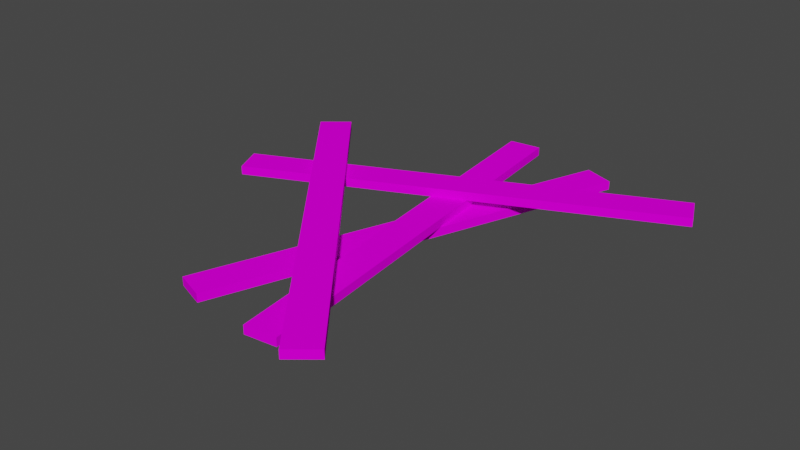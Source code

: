 # Source: xprkna_2_c1.blend  (saved by Blender 2.82.7; exported with 4.5.12 LTS)
import bpy
from mathutils import Matrix  # noqa: F401  (used for matrix-valued properties, if any)

bpy.ops.wm.read_factory_settings(use_empty=True)
scene = bpy.context.scene
scene.name = 'Scene'

# ---- collections
col_collection = bpy.data.collections.new('Collection'); scene.collection.children.link(col_collection)

# ---- images (referenced by path relative to the original .blend; pixels are not part of the script)
import os
ASSET_DIR = os.environ.get("B2B_ASSET_DIR", "")  # directory of the original .blend (textures are referenced by path, not embedded)
HERE = os.path.dirname(os.path.abspath(__file__))  # packed textures are extracted next to this script under _unpacked/

def load_image(name, relpath, width, height, colorspace="sRGB"):
    """Load a texture the original file referenced (path relative to the .blend, or extracted next to this script)."""
    p = next((c for c in (os.path.join(HERE, relpath), os.path.join(ASSET_DIR, relpath)) if relpath and os.path.exists(c)), "")
    if p:
        img = bpy.data.images.load(p, check_existing=True)
        img.name = name
    else:  # same state as the original file: an image datablock whose file is absent (Cycles renders it pink)
        img = bpy.data.images.new(name, width, height)
        img.source = "FILE"
        img.filepath = "//" + (relpath or name)
    img.colorspace_settings.name = colorspace
    return img
img_prkna02_bmp = load_image('prkna02.bmp', 'prkna02.bmp', 1024, 1024, 'sRGB')

# ---- materials (node trees are filled in below, after node groups)
mat_prkna02_bmp = bpy.data.materials.new('prkna02.bmp')
mat_prkna02_bmp.use_transparent_shadow = False

# ---- material node trees
mat_prkna02_bmp.use_nodes = True; mat_prkna02_bmp.node_tree.nodes.clear()
_N = mat_prkna02_bmp.node_tree.nodes; _L = mat_prkna02_bmp.node_tree.links
n0 = _N.new('ShaderNodeOutputMaterial'); n0.name = 'Material Output'; n0.location = (300, 300)
n1 = _N.new('ShaderNodeBsdfPrincipled'); n1.name = 'Principled BSDF'; n1.location = (10, 300)
n1.distribution = 'GGX'
n1.subsurface_method = 'BURLEY'
n1.inputs[2].default_value = 0.0
n1.inputs[3].default_value = 1.45
n1.inputs[13].default_value = 0.0
n1.inputs[27].default_value = (0.0, 0.0, 0.0, 1.0)
n1.inputs[28].default_value = 1.0
n2 = _N.new('ShaderNodeTexImage'); n2.name = 'Image Texture'; n2.location = (0, 0)
n2.image = img_prkna02_bmp
_L.new(n1.outputs[0], n0.inputs[0])
_L.new(n2.outputs[0], n1.inputs[0])
n0.is_active_output = True

# ---- world
world_world = bpy.data.worlds.new('World'); scene.world = world_world
world_world.use_nodes = True; world_world.node_tree.nodes.clear()
_N = world_world.node_tree.nodes; _L = world_world.node_tree.links
n0 = _N.new('ShaderNodeOutputWorld'); n0.name = 'World Output'; n0.location = (300, 300)
n1 = _N.new('ShaderNodeBackground'); n1.name = 'Background'; n1.location = (10, 300)
n1.inputs[0].default_value = (0.05088, 0.05088, 0.05088, 1.0)
_L.new(n1.outputs[0], n0.inputs[0])
n0.is_active_output = True
world_world.color = (0.05088, 0.05088, 0.05088)
world_world.use_sun_shadow = False
world_world.sun_shadow_jitter_overblur = 0.0

# ---- meshes
me_box01 = bpy.data.meshes.new('Box01')
me_box01.from_pydata([(-0.075, 1.0, 0.0), (0.075, 1.0, 0.0), (-0.075, 1.0, 0.04), (0.075, 1.0, 0.04), (0.075, 1.0, 0.0), (0.075, 1.0, 0.04), (0.075, 1.0, 0.04), (0.075, 1.0, 0.0), (-0.075, 1.0, 0.0), (-0.075, 1.0, 0.04), (-0.075, 1.0, 0.04), (0.075, 1.0, 0.04), (0.075, 1.0, 0.0), (-0.075, 1.0, 0.0), (-0.075, 1.0, 0.04), (-0.075, 1.0, 0.0), (0.075, 1.0, 0.0), (0.075, 1.0, 0.04), (0.003654, 0.04872, 0.04), (0.003654, 0.04872, 0.0), (-0.075, -0.3537, 0.0), (0.075, 0.2709, 0.0), (-0.075, -0.3537, 0.0), (0.075, 0.2709, 0.04), (-0.075, -0.3537, 0.02707), (0.075, 0.2709, 0.02542), (0.003654, 0.04872, 0.04), (0.003654, 0.04872, 0.0), (-0.075, -0.3537, 0.04), (0.075, 0.2709, 0.04), (0.075, 0.2709, 0.0), (-0.075, -0.3537, 0.04), (-0.075, -0.3537, 0.02707), (0.075, 0.2709, 0.02542), (-0.075, -0.3537, -2.175e-08), (-0.075, -0.3537, 0.04), (-0.075, -0.3537, -2.175e-08), (0.075, 0.2709, 1.078e-08), (0.075, 0.2709, 0.02707), (0.075, 0.2709, 0.04), (0.075, 0.2709, 0.02707), (0.003654, 0.04872, 0.04), (0.003654, 0.04872, 0.01458), (0.003654, 0.04872, 0.01458), (0.003654, 0.04872, -2.378e-09)], [], [(16, 30, 27), (17, 2, 31, 26), (6, 29, 25), (7, 8, 9), (10, 11, 12), (13, 20, 32), (24, 28, 14, 15), (18, 23, 3), (33, 21, 4, 5), (19, 22, 0, 1), (34, 44, 43), (38, 39, 41, 42), (43, 44, 37, 40), (42, 41, 35, 36)])
me_box01.polygons.foreach_set('use_smooth', [True] * 14)
_uv = me_box01.uv_layers.new(name='UVMap')
_uv.uv.foreach_set('vector', [0.09956, -0.9995, 0.09956, -0.6353, 0.05244, -0.5243, 0.0004995, -0.9995, 0.09956, -0.9995, 0.09956, -0.3233, 0.04762, -0.5243, 0.8944, -0.9995, 0.8944, -0.6353, 0.8871, -0.6353, 0.6335, -0.5133, 0.5335, -0.5133, 0.5335, -0.4867, 0.5335, -0.4867, 0.6335, -0.4867, 0.6335, -0.5133, 0.1256, -0.9995, 0.1256, -0.3233, 0.112, -0.3233, 0.112, -0.3233, 0.1056, -0.3233, 0.1056, -0.9995, 0.1256, -0.9995, 0.04762, -0.5243, 0.0004995, -0.6353, 0.0004995, -0.9995, 0.8871, -0.6353, 0.8744, -0.6353, 0.8744, -0.9995, 0.8944, -0.9995, 0.05244, -0.5243, 0.0004995, -0.3233, 0.0004995, -0.9995, 0.09956, -0.9995, 0.1256, -0.9995, 0.1256, -0.6365, 0.1183, -0.6353, 0.112, -0.3233, 0.1056, -0.3233, 0.1056, -0.6333, 0.1183, -0.6353, 0.1183, -0.6353, 0.1256, -0.6365, 0.1256, -0.3233, 0.112, -0.3233, 0.1183, -0.6353, 0.1056, -0.6333, 0.1056, -0.9995, 0.1256, -0.9995])
me_box01.materials.append(mat_prkna02_bmp)
me_box01.use_remesh_fix_poles = True
me_box01.use_remesh_preserve_attributes = False
me_box01.use_mirror_vertex_groups = False
me_box01.update()
me_box02 = bpy.data.meshes.new('Box02')
me_box02.from_pydata([(-0.075, 1.0, 0.0), (0.075, 1.0, 0.0), (-0.075, 1.0, 0.04), (0.075, 1.0, 0.04), (0.075, 1.0, 0.0), (0.075, 1.0, 0.04), (0.075, 1.0, 0.04), (0.075, 1.0, 0.0), (-0.075, 1.0, 0.0), (-0.075, 1.0, 0.04), (-0.075, 1.0, 0.04), (0.075, 1.0, 0.04), (0.075, 1.0, 0.0), (-0.075, 1.0, 0.0), (-0.075, 1.0, 0.04), (-0.075, 1.0, 0.0), (0.075, 1.0, 0.0), (0.075, 1.0, 0.04), (0.01076, 0.1435, 0.04), (0.01076, 0.1435, 0.0), (-0.075, 0.1103, 0.04), (0.075, 0.04787, 0.04), (0.075, 0.04787, 0.0), (-0.075, 0.1103, 0.04), (-0.075, 0.1103, 0.01779), (0.075, 0.04787, 0.02096), (0.01076, 0.1435, 0.04), (0.01076, 0.1435, 0.0), (-0.075, 0.1103, 0.0), (0.075, 0.04787, 0.0), (-0.075, 0.1103, 0.0), (0.075, 0.04787, 0.04), (-0.075, 0.1103, 0.01779), (0.075, 0.04787, 0.02096), (-0.075, 0.1103, 0.0), (0.075, 0.04787, 0.0), (0.075, 0.04787, 0.04), (0.075, 0.04787, 0.04), (-0.075, 0.1103, 0.04), (-0.075, 0.1103, 0.0), (0.01076, 0.1435, 0.0), (0.01076, 0.1435, 0.04), (0.01076, 0.1435, 0.01914), (0.01076, 0.1435, 0.01914)], [], [(16, 22, 19), (17, 2, 23, 18), (6, 21, 33), (7, 8, 9), (10, 11, 12), (13, 28, 24), (26, 31, 3), (25, 29, 4, 5), (27, 30, 0, 1), (32, 20, 14, 15), (34, 40, 42), (37, 41, 43), (42, 40, 35, 36), (43, 41, 38, 39)])
me_box02.polygons.foreach_set('use_smooth', [True] * 14)
_uv = me_box02.uv_layers.new(name='UVMap')
_uv.uv.foreach_set('vector', [0.2042, -0.9995, 0.2042, -0.5239, 0.1617, -0.5717, 0.1051, -0.9995, 0.2042, -0.9995, 0.2042, -0.5551, 0.1475, -0.5717, 0.8944, -0.9995, 0.8944, -0.5239, 0.8849, -0.5239, 0.6335, -0.5133, 0.5335, -0.5133, 0.5335, -0.4867, 0.5335, -0.4867, 0.6335, -0.4867, 0.6335, -0.5133, 0.1256, -0.9995, 0.1256, -0.5551, 0.1167, -0.5551, 0.1475, -0.5717, 0.1051, -0.5239, 0.1051, -0.9995, 0.8849, -0.5239, 0.8744, -0.5239, 0.8744, -0.9995, 0.8944, -0.9995, 0.1617, -0.5717, 0.1051, -0.5551, 0.1051, -0.9995, 0.2042, -0.9995, 0.1167, -0.5551, 0.1056, -0.5551, 0.1056, -0.9995, 0.1256, -0.9995, 0.6335, -0.5133, 0.5857, -0.5133, 0.5857, -0.5006, 0.5335, -0.4867, 0.5857, -0.4867, 0.5857, -0.5006, 0.5857, -0.5006, 0.5857, -0.5133, 0.5335, -0.5133, 0.5335, -0.4867, 0.5857, -0.5006, 0.5857, -0.4867, 0.6335, -0.4867, 0.6335, -0.5133])
me_box02.materials.append(mat_prkna02_bmp)
me_box02.use_remesh_fix_poles = True
me_box02.use_remesh_preserve_attributes = False
me_box02.use_mirror_vertex_groups = False
me_box02.update()
me_box03 = bpy.data.meshes.new('Box03')
me_box03.from_pydata([(-0.075, -1.0, 0.0), (0.075, -1.0, 0.0), (-0.075, 1.0, 0.0), (0.075, 1.0, 0.0), (-0.075, -1.0, 0.04), (0.075, -1.0, 0.04), (-0.075, 1.0, 0.04), (0.075, 1.0, 0.04), (-0.075, -1.0, 0.0), (0.075, -1.0, 0.0), (0.075, -1.0, 0.04), (0.075, -1.0, 0.04), (-0.075, -1.0, 0.04), (-0.075, -1.0, 0.0), (0.075, -1.0, 0.0), (0.075, 1.0, 0.0), (0.075, 1.0, 0.04), (0.075, 1.0, 0.04), (0.075, -1.0, 0.04), (0.075, -1.0, 0.0), (0.075, 1.0, 0.0), (-0.075, 1.0, 0.0), (-0.075, 1.0, 0.04), (-0.075, 1.0, 0.04), (0.075, 1.0, 0.04), (0.075, 1.0, 0.0), (-0.075, 1.0, 0.0), (-0.075, -1.0, 0.0), (-0.075, -1.0, 0.04), (-0.075, -1.0, 0.04), (-0.075, 1.0, 0.04), (-0.075, 1.0, 0.0), (-0.075, -1.0, 0.0), (0.075, 1.0, 0.0), (-0.075, -1.0, 0.04), (0.075, 1.0, 0.04)], [], [(0, 2, 3), (33, 1, 32), (4, 5, 7), (35, 6, 34), (8, 9, 10), (11, 12, 13), (14, 15, 16), (17, 18, 19), (20, 21, 22), (23, 24, 25), (26, 27, 28), (29, 30, 31)])
me_box03.polygons.foreach_set('use_smooth', [True] * 12)
_uv = me_box03.uv_layers.new(name='UVMap')
_uv.uv.foreach_set('vector', [0.2985, -0.0004995, 0.2985, -0.9995, 0.3818, -0.9995, 0.3818, -0.9995, 0.3818, -0.0004995, 0.2985, -0.0004995, 0.3818, -0.0004995, 0.2985, -0.0004995, 0.2985, -0.9995, 0.2985, -0.9995, 0.3818, -0.9995, 0.3818, -0.0004995, 0.5335, -0.5133, 0.6335, -0.5133, 0.6335, -0.4867, 0.6335, -0.4867, 0.5335, -0.4867, 0.5335, -0.5133, 0.8744, -0.0004995, 0.8744, -0.9995, 0.8944, -0.9995, 0.8944, -0.9995, 0.8944, -0.0004995, 0.8744, -0.0004995, 0.6335, -0.5133, 0.5335, -0.5133, 0.5335, -0.4867, 0.5335, -0.4867, 0.6335, -0.4867, 0.6335, -0.5133, 0.1256, -0.9995, 0.1256, -0.0004995, 0.1056, -0.0004995, 0.1056, -0.0004995, 0.1056, -0.9995, 0.1256, -0.9995])
me_box03.materials.append(mat_prkna02_bmp)
me_box03.use_remesh_fix_poles = True
me_box03.use_remesh_preserve_attributes = False
me_box03.use_mirror_vertex_groups = False
me_box03.update()
me_box04 = bpy.data.meshes.new('Box04')
me_box04.from_pydata([(-0.075, -1.0, 0.0), (0.075, -1.0, 0.0), (-0.075, 1.0, 0.0), (0.075, 1.0, 0.0), (-0.075, -1.0, 0.04), (0.075, -1.0, 0.04), (-0.075, 1.0, 0.04), (0.075, 1.0, 0.04), (-0.075, -1.0, 0.0), (0.075, -1.0, 0.0), (0.075, -1.0, 0.04), (0.075, -1.0, 0.04), (-0.075, -1.0, 0.04), (-0.075, -1.0, 0.0), (0.075, -1.0, 0.0), (0.075, 1.0, 0.0), (0.075, 1.0, 0.04), (0.075, 1.0, 0.04), (0.075, -1.0, 0.04), (0.075, -1.0, 0.0), (0.075, 1.0, 0.0), (-0.075, 1.0, 0.0), (-0.075, 1.0, 0.04), (-0.075, 1.0, 0.04), (0.075, 1.0, 0.04), (0.075, 1.0, 0.0), (-0.075, 1.0, 0.0), (-0.075, -1.0, 0.0), (-0.075, -1.0, 0.04), (-0.075, -1.0, 0.04), (-0.075, 1.0, 0.04), (-0.075, 1.0, 0.0), (-0.075, -1.0, 0.0), (0.075, 1.0, 0.0), (-0.075, -1.0, 0.04), (0.075, 1.0, 0.04)], [], [(0, 2, 3), (33, 1, 32), (4, 5, 7), (35, 6, 34), (8, 9, 10), (11, 12, 13), (14, 15, 16), (17, 18, 19), (20, 21, 22), (23, 24, 25), (26, 27, 28), (29, 30, 31)])
me_box04.polygons.foreach_set('use_smooth', [True] * 12)
_uv = me_box04.uv_layers.new(name='UVMap')
_uv.uv.foreach_set('vector', [0.4959, -0.0004995, 0.4959, -0.9995, 0.5791, -0.9995, 0.5791, -0.9995, 0.5791, -0.0004995, 0.4959, -0.0004995, 0.5791, -0.0004995, 0.4959, -0.0004995, 0.4959, -0.9995, 0.4959, -0.9995, 0.5791, -0.9995, 0.5791, -0.0004995, 0.5335, -0.5133, 0.6335, -0.5133, 0.6335, -0.4867, 0.6335, -0.4867, 0.5335, -0.4867, 0.5335, -0.5133, 0.8744, -0.0004995, 0.8744, -0.9995, 0.8944, -0.9995, 0.8944, -0.9995, 0.8944, -0.0004995, 0.8744, -0.0004995, 0.6335, -0.5133, 0.5335, -0.5133, 0.5335, -0.4867, 0.5335, -0.4867, 0.6335, -0.4867, 0.6335, -0.5133, 0.1256, -0.9995, 0.1256, -0.0004995, 0.1056, -0.0004995, 0.1056, -0.0004995, 0.1056, -0.9995, 0.1256, -0.9995])
me_box04.materials.append(mat_prkna02_bmp)
me_box04.use_remesh_fix_poles = True
me_box04.use_remesh_preserve_attributes = False
me_box04.use_mirror_vertex_groups = False
me_box04.update()
me_box01_001 = bpy.data.meshes.new('Box01.001')
me_box01_001.from_pydata([(-0.075, -1.0, 0.0), (0.075, -1.0, 0.0), (-0.075, -1.0, 0.04), (0.075, -1.0, 0.04), (-0.075, -1.0, 0.0), (0.075, -1.0, 0.0), (0.075, -1.0, 0.04), (0.075, -1.0, 0.04), (-0.075, -1.0, 0.04), (-0.075, -1.0, 0.0), (0.075, -1.0, 0.0), (0.075, -1.0, 0.04), (0.075, -1.0, 0.0), (-0.075, -1.0, 0.0), (-0.075, -1.0, 0.04), (-0.075, -1.0, 0.04), (-0.075, -1.0, 0.0), (-0.075, -1.0, 0.04), (0.003654, 0.04872, 0.04), (0.003654, 0.04872, 0.0), (-0.075, -0.3537, 0.0), (0.075, 0.2709, 0.0), (-0.075, -0.3537, 0.0), (0.075, 0.2709, 0.04), (-0.075, -0.3537, 0.02707), (0.075, 0.2709, 0.02542), (0.003654, 0.04872, 0.04), (0.003654, 0.04872, 0.0), (-0.075, -0.3537, 0.04), (0.075, 0.2709, 0.04), (0.075, 0.2709, 0.0), (-0.075, -0.3537, 0.04), (-0.075, -0.3537, 0.02707), (0.075, 0.2709, 0.02542), (-0.075, -0.3537, -8.732e-08), (-0.075, -0.3537, 0.04), (-0.075, -0.3537, -8.732e-08), (0.075, 0.2709, -5.472e-08), (0.075, 0.2709, 0.02707), (0.075, 0.2709, 0.04), (0.075, 0.2709, 0.02707), (0.003654, 0.04872, 0.04), (0.003654, 0.04872, 0.01458), (0.003654, 0.04872, 0.01458), (0.003654, 0.04872, -6.787e-08)], [], [(0, 22, 19), (2, 3, 23, 18), (4, 5, 6), (7, 8, 9), (10, 21, 33), (15, 28, 24), (27, 30, 1, 16), (26, 31, 17), (32, 20, 13, 14), (25, 29, 11, 12), (34, 43, 44), (38, 42, 41, 39), (43, 40, 37, 44), (42, 36, 35, 41)])
me_box01_001.polygons.foreach_set('use_smooth', [True] * 14)
_uv = me_box01_001.uv_layers.new(name='UVMap')
_uv.uv.foreach_set('vector', [0.0004995, -0.0004995, 0.0004995, -0.3233, 0.05244, -0.5243, 0.09956, -0.0004995, 0.0004995, -0.0004995, 0.0004995, -0.6353, 0.04762, -0.5243, 0.5335, -0.5133, 0.6335, -0.5133, 0.6335, -0.4867, 0.6335, -0.4867, 0.5335, -0.4867, 0.5335, -0.5133, 0.8744, -0.0004995, 0.8744, -0.6353, 0.8871, -0.6353, 0.1056, -0.0004995, 0.1056, -0.3233, 0.112, -0.3233, 0.05244, -0.5243, 0.09956, -0.6353, 0.09956, -0.0004995, 0.0004995, -0.0004995, 0.04762, -0.5243, 0.09956, -0.3233, 0.09956, -0.0004995, 0.112, -0.3233, 0.1256, -0.3233, 0.1256, -0.0004995, 0.1056, -0.0004995, 0.8871, -0.6353, 0.8944, -0.6353, 0.8944, -0.0004995, 0.8744, -0.0004995, 0.1256, -0.9995, 0.1183, -0.6353, 0.1256, -0.6365, 0.112, -0.3233, 0.1183, -0.6353, 0.1056, -0.6333, 0.1056, -0.3233, 0.1183, -0.6353, 0.112, -0.3233, 0.1256, -0.3233, 0.1256, -0.6365, 0.1183, -0.6353, 0.1256, -0.9995, 0.1056, -0.9995, 0.1056, -0.6333])
me_box01_001.materials.append(mat_prkna02_bmp)
me_box01_001.use_remesh_fix_poles = True
me_box01_001.use_remesh_preserve_attributes = False
me_box01_001.use_mirror_vertex_groups = False
me_box01_001.update()
me_box02_001 = bpy.data.meshes.new('Box02.001')
me_box02_001.from_pydata([(-0.075, -1.0, 0.0), (0.075, -1.0, 0.0), (-0.075, -1.0, 0.04), (0.075, -1.0, 0.04), (-0.075, -1.0, 0.0), (0.075, -1.0, 0.0), (0.075, -1.0, 0.04), (0.075, -1.0, 0.04), (-0.075, -1.0, 0.04), (-0.075, -1.0, 0.0), (0.075, -1.0, 0.0), (0.075, -1.0, 0.04), (0.075, -1.0, 0.0), (-0.075, -1.0, 0.0), (-0.075, -1.0, 0.04), (-0.075, -1.0, 0.04), (-0.075, -1.0, 0.0), (-0.075, -1.0, 0.04), (0.01076, 0.1435, 0.04), (0.01076, 0.1435, 0.0), (-0.075, 0.1103, 0.04), (0.075, 0.04787, 0.04), (0.075, 0.04787, 0.0), (-0.075, 0.1103, 0.04), (-0.075, 0.1103, 0.01779), (0.075, 0.04787, 0.02096), (0.01076, 0.1435, 0.04), (0.01076, 0.1435, 0.0), (-0.075, 0.1103, 0.0), (0.075, 0.04787, 0.0), (-0.075, 0.1103, 0.0), (0.075, 0.04787, 0.04), (-0.075, 0.1103, 0.01779), (0.075, 0.04787, 0.02096), (-0.075, 0.1103, 0.0), (0.075, 0.04787, 0.0), (0.075, 0.04787, 0.04), (0.075, 0.04787, 0.04), (-0.075, 0.1103, 0.04), (-0.075, 0.1103, 0.0), (0.01076, 0.1435, 0.0), (0.01076, 0.1435, 0.04), (0.01076, 0.1435, 0.01914), (0.01076, 0.1435, 0.01914)], [], [(0, 30, 27), (2, 3, 31, 26), (4, 5, 6), (7, 8, 9), (10, 29, 25), (15, 20, 32), (18, 23, 17), (24, 28, 13, 14), (33, 21, 11, 12), (19, 22, 1, 16), (34, 42, 40), (37, 43, 41), (42, 36, 35, 40), (43, 39, 38, 41)])
me_box02_001.polygons.foreach_set('use_smooth', [True] * 14)
_uv = me_box02_001.uv_layers.new(name='UVMap')
_uv.uv.foreach_set('vector', [0.1051, -0.0004995, 0.1051, -0.5551, 0.1617, -0.5717, 0.2042, -0.0004995, 0.1051, -0.0004995, 0.1051, -0.5239, 0.1475, -0.5717, 0.5335, -0.5133, 0.6335, -0.5133, 0.6335, -0.4867, 0.6335, -0.4867, 0.5335, -0.4867, 0.5335, -0.5133, 0.8744, -0.0004995, 0.8744, -0.5239, 0.8849, -0.5239, 0.1056, -0.0004995, 0.1056, -0.5551, 0.1167, -0.5551, 0.1475, -0.5717, 0.2042, -0.5551, 0.2042, -0.0004995, 0.1167, -0.5551, 0.1256, -0.5551, 0.1256, -0.0004995, 0.1056, -0.0004995, 0.8849, -0.5239, 0.8944, -0.5239, 0.8944, -0.0004995, 0.8744, -0.0004995, 0.1617, -0.5717, 0.2042, -0.5239, 0.2042, -0.0004995, 0.1051, -0.0004995, 0.6335, -0.5133, 0.5857, -0.5006, 0.5857, -0.5133, 0.5335, -0.4867, 0.5857, -0.5006, 0.5857, -0.4867, 0.5857, -0.5006, 0.5335, -0.4867, 0.5335, -0.5133, 0.5857, -0.5133, 0.5857, -0.5006, 0.6335, -0.5133, 0.6335, -0.4867, 0.5857, -0.4867])
me_box02_001.materials.append(mat_prkna02_bmp)
me_box02_001.use_remesh_fix_poles = True
me_box02_001.use_remesh_preserve_attributes = False
me_box02_001.use_mirror_vertex_groups = False
me_box02_001.update()

# ---- objects
ob_box01 = bpy.data.objects.new('Box01', me_box01)
ob_box02 = bpy.data.objects.new('Box02', me_box02)
ob_box03 = bpy.data.objects.new('Box03', me_box03)
ob_box04 = bpy.data.objects.new('Box04', me_box04)
ob_box05 = bpy.data.objects.new('Box05', me_box01_001)
ob_box06 = bpy.data.objects.new('Box06', me_box02_001)

# ---- transforms, parenting, visibility, modifiers, constraints
ob_box01.location = (-0.4315, 0.5885, 0.5814)
ob_box01.rotation_euler = (-1.606e-08, 4.974e-09, -1.143)
ob_box01.lineart.crease_threshold = 0.0
ob_box02.location = (-0.401, 0.2285, 0.5414)
ob_box02.rotation_euler = (-0.0, -0.0, 0.1134)
ob_box02.lineart.crease_threshold = 0.0
ob_box03.location = (-0.4364, 0.2717, 0.5014)
ob_box03.rotation_euler = (0.0, -0.0, -0.3491)
ob_box03.lineart.crease_threshold = 0.0
ob_box04.location = (-0.6431, -0.0668, 0.6214)
ob_box04.rotation_euler = (-0.0, -0.0, 0.6894)
ob_box04.lineart.crease_threshold = 0.0
ob_box05.location = (-0.4315, 0.5885, 0.5814)
ob_box05.rotation_euler = (-1.606e-08, 4.974e-09, -1.143)
ob_box05.lineart.crease_threshold = 0.0
ob_box06.location = (-0.401, 0.2285, 0.5414)
ob_box06.rotation_euler = (-0.0, -0.0, 0.1134)
ob_box06.lineart.crease_threshold = 0.0

# ---- collection membership
col_collection.objects.link(ob_box01)
col_collection.objects.link(ob_box02)
col_collection.objects.link(ob_box03)
col_collection.objects.link(ob_box04)
col_collection.objects.link(ob_box05)
col_collection.objects.link(ob_box06)

# ---- scene / render settings (as saved in the file)
scene.frame_start = 1; scene.frame_end = 250; scene.frame_set(1)
scene.render.engine = 'BLENDER_EEVEE_NEXT'
scene.cycles.use_denoising = False
scene.cycles.samples = 128
scene.cycles.sampling_pattern = 'TABULATED_SOBOL'
scene.cycles.use_adaptive_sampling = False
scene.cycles.use_light_tree = False
scene.view_settings.view_transform = 'Filmic'
bpy.context.view_layer.update()

# ---- added for rendering (the .blend has no active camera and no usable light): camera, sun
cam_auto = bpy.data.cameras.new('AutoCamera')
cam_auto.lens = 50.0
cam_auto.sensor_width = 36.0
cam_auto.clip_end = 1000.0
ob_auto_camera = bpy.data.objects.new('AutoCamera', cam_auto)
scene.collection.objects.link(ob_auto_camera)
ob_auto_camera.location = (2.1978, -2.97971, 2.68488)
ob_auto_camera.rotation_euler = (1.09748, -7.21219e-08, 0.694738)
scene.camera = ob_auto_camera
light_auto_sun = bpy.data.lights.new('AutoSun', 'SUN')
light_auto_sun.energy = 3.0
light_auto_sun.angle = 0.0523599
ob_auto_sun = bpy.data.objects.new('AutoSun', light_auto_sun)
scene.collection.objects.link(ob_auto_sun)
ob_auto_sun.rotation_euler = (0.872665, 0.174533, 0.523599)
bpy.context.view_layer.update()

